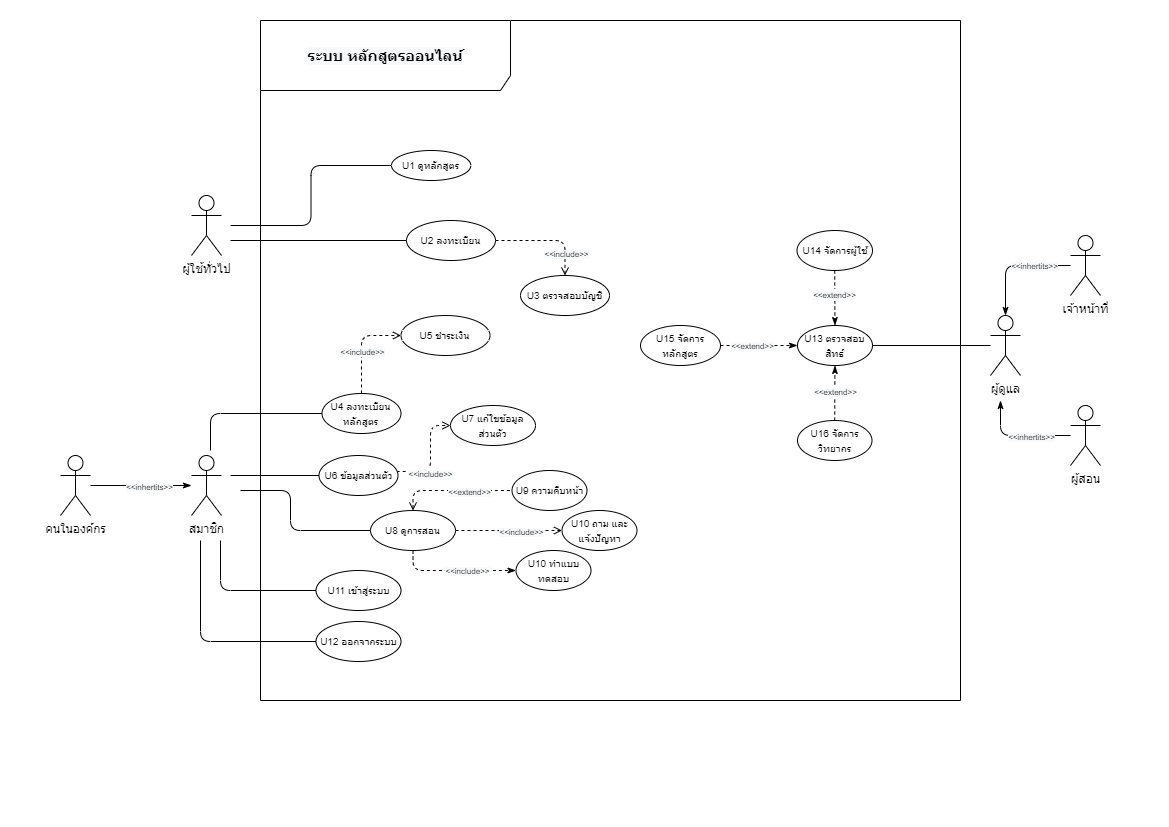

The diagram above was exported from draw.io. Its source (the exported page's mxGraphModel, read from the mxfile embedded in the PNG):
<mxGraphModel dx="1296" dy="800" grid="1" gridSize="10" guides="1" tooltips="1" connect="1" arrows="1" fold="1" page="1" pageScale="1" pageWidth="1169" pageHeight="827" math="0" shadow="0">
  <root>
    <mxCell id="0" />
    <mxCell id="1" parent="0" />
    <mxCell id="wGKVnBtqU-7OTA-T12JX-72" value="&lt;h2 style=&quot;background-color: rgb(248 , 249 , 250)&quot;&gt;ระบบ หลักสูตรออนไลน์&lt;/h2&gt;" style="shape=umlFrame;whiteSpace=wrap;html=1;labelBackgroundColor=default;labelBorderColor=none;fontSize=10;width=250;height=70;" vertex="1" parent="1">
      <mxGeometry x="260" y="20" width="700" height="680" as="geometry" />
    </mxCell>
    <mxCell id="sPq8B3tnpJS6kj0rBH5P-12" style="edgeStyle=orthogonalEdgeStyle;orthogonalLoop=1;jettySize=auto;html=1;entryX=0;entryY=0.5;entryDx=0;entryDy=0;endArrow=none;endFill=0;rounded=1;" parent="1" target="sPq8B3tnpJS6kj0rBH5P-9" edge="1">
      <mxGeometry relative="1" as="geometry">
        <mxPoint x="230" y="225" as="sourcePoint" />
      </mxGeometry>
    </mxCell>
    <mxCell id="sPq8B3tnpJS6kj0rBH5P-3" value="ผู้ใช้ทั่วไป" style="shape=umlActor;verticalLabelPosition=bottom;verticalAlign=top;html=1;outlineConnect=0;" parent="1" vertex="1">
      <mxGeometry x="191" y="195" width="30" height="60" as="geometry" />
    </mxCell>
    <mxCell id="sPq8B3tnpJS6kj0rBH5P-6" value="สมาชิก" style="shape=umlActor;verticalLabelPosition=bottom;verticalAlign=top;html=1;outlineConnect=0;" parent="1" vertex="1">
      <mxGeometry x="191" y="455" width="30" height="60" as="geometry" />
    </mxCell>
    <mxCell id="wGKVnBtqU-7OTA-T12JX-1" style="edgeStyle=orthogonalEdgeStyle;rounded=0;orthogonalLoop=1;jettySize=auto;html=1;fontSize=24;endArrow=none;endFill=0;" edge="1" parent="1" source="sPq8B3tnpJS6kj0rBH5P-7">
      <mxGeometry relative="1" as="geometry">
        <mxPoint x="230" y="240" as="targetPoint" />
      </mxGeometry>
    </mxCell>
    <mxCell id="wGKVnBtqU-7OTA-T12JX-9" value="" style="edgeStyle=orthogonalEdgeStyle;orthogonalLoop=1;jettySize=auto;html=1;fontSize=24;endArrow=open;endFill=0;dashed=1;strokeWidth=1;strokeColor=default;rounded=1;" edge="1" parent="1" source="sPq8B3tnpJS6kj0rBH5P-7" target="wGKVnBtqU-7OTA-T12JX-8">
      <mxGeometry relative="1" as="geometry" />
    </mxCell>
    <mxCell id="wGKVnBtqU-7OTA-T12JX-11" value="&lt;span style=&quot;background-color: rgb(248 , 249 , 250)&quot;&gt;&amp;lt;&amp;lt;include&amp;gt;&amp;gt;&lt;/span&gt;" style="edgeLabel;html=1;align=center;verticalAlign=middle;resizable=0;points=[];fontSize=8;" vertex="1" connectable="0" parent="wGKVnBtqU-7OTA-T12JX-9">
      <mxGeometry x="0.5866" y="1" relative="1" as="geometry">
        <mxPoint as="offset" />
      </mxGeometry>
    </mxCell>
    <mxCell id="sPq8B3tnpJS6kj0rBH5P-7" value="&lt;font style=&quot;font-size: 10px&quot;&gt;U2 ลงทะเบียน&lt;/font&gt;" style="ellipse;whiteSpace=wrap;html=1;" parent="1" vertex="1">
      <mxGeometry x="406" y="220" width="89" height="40" as="geometry" />
    </mxCell>
    <mxCell id="sPq8B3tnpJS6kj0rBH5P-9" value="&lt;font style=&quot;font-size: 10px&quot;&gt;U1 ดูหลักสูตร&lt;/font&gt;" style="ellipse;whiteSpace=wrap;html=1;" parent="1" vertex="1">
      <mxGeometry x="391" y="150" width="79.33" height="30" as="geometry" />
    </mxCell>
    <mxCell id="wGKVnBtqU-7OTA-T12JX-15" style="edgeStyle=orthogonalEdgeStyle;rounded=1;orthogonalLoop=1;jettySize=auto;html=1;entryX=0;entryY=0.5;entryDx=0;entryDy=0;fontSize=8;endArrow=open;endFill=0;dashed=1;strokeWidth=1;" edge="1" parent="1" source="sPq8B3tnpJS6kj0rBH5P-16" target="wGKVnBtqU-7OTA-T12JX-14">
      <mxGeometry relative="1" as="geometry" />
    </mxCell>
    <mxCell id="wGKVnBtqU-7OTA-T12JX-16" value="&lt;span style=&quot;background-color: rgb(248 , 249 , 250)&quot;&gt;&amp;lt;&amp;lt;include&amp;gt;&amp;gt;&lt;/span&gt;" style="edgeLabel;html=1;align=center;verticalAlign=middle;resizable=0;points=[];fontSize=8;" vertex="1" connectable="0" parent="wGKVnBtqU-7OTA-T12JX-15">
      <mxGeometry x="-0.1536" relative="1" as="geometry">
        <mxPoint as="offset" />
      </mxGeometry>
    </mxCell>
    <mxCell id="wGKVnBtqU-7OTA-T12JX-79" style="edgeStyle=orthogonalEdgeStyle;rounded=1;orthogonalLoop=1;jettySize=auto;html=1;fontSize=10;startArrow=none;startFill=0;endArrow=none;endFill=0;strokeColor=default;strokeWidth=1;" edge="1" parent="1" source="sPq8B3tnpJS6kj0rBH5P-16">
      <mxGeometry relative="1" as="geometry">
        <mxPoint x="210" y="450" as="targetPoint" />
      </mxGeometry>
    </mxCell>
    <mxCell id="sPq8B3tnpJS6kj0rBH5P-16" value="&lt;font style=&quot;font-size: 10px&quot;&gt;U4 ลงทะเบียนหลักสูตร&lt;/font&gt;" style="ellipse;whiteSpace=wrap;html=1;" parent="1" vertex="1">
      <mxGeometry x="321.5" y="393" width="79" height="40" as="geometry" />
    </mxCell>
    <mxCell id="sPq8B3tnpJS6kj0rBH5P-18" value="&lt;font style=&quot;font-size: 10px&quot;&gt;U7 แก้ใขข้อมูล&lt;br&gt;ส่วนตัว&lt;/font&gt;" style="ellipse;whiteSpace=wrap;html=1;" parent="1" vertex="1">
      <mxGeometry x="450" y="405" width="85" height="40" as="geometry" />
    </mxCell>
    <mxCell id="wGKVnBtqU-7OTA-T12JX-82" style="edgeStyle=orthogonalEdgeStyle;rounded=1;orthogonalLoop=1;jettySize=auto;html=1;entryX=1;entryY=0.5;entryDx=0;entryDy=0;fontSize=10;startArrow=none;startFill=0;endArrow=none;endFill=0;strokeColor=default;strokeWidth=1;" edge="1" parent="1" source="sPq8B3tnpJS6kj0rBH5P-29" target="wGKVnBtqU-7OTA-T12JX-48">
      <mxGeometry relative="1" as="geometry" />
    </mxCell>
    <mxCell id="sPq8B3tnpJS6kj0rBH5P-29" value="ผู้ดูแล" style="shape=umlActor;verticalLabelPosition=bottom;verticalAlign=top;html=1;outlineConnect=0;" parent="1" vertex="1">
      <mxGeometry x="990" y="315" width="30" height="60" as="geometry" />
    </mxCell>
    <mxCell id="wGKVnBtqU-7OTA-T12JX-49" value="" style="edgeStyle=orthogonalEdgeStyle;rounded=1;orthogonalLoop=1;jettySize=auto;html=1;dashed=1;fontSize=10;startArrow=none;startFill=0;endArrow=classicThin;endFill=1;strokeColor=default;strokeWidth=1;" edge="1" parent="1" source="sPq8B3tnpJS6kj0rBH5P-31" target="wGKVnBtqU-7OTA-T12JX-48">
      <mxGeometry relative="1" as="geometry" />
    </mxCell>
    <mxCell id="wGKVnBtqU-7OTA-T12JX-52" value="&lt;span style=&quot;font-size: 8px ; background-color: rgb(248 , 249 , 250)&quot;&gt;&amp;lt;&amp;lt;extend&amp;gt;&amp;gt;&lt;/span&gt;" style="edgeLabel;html=1;align=center;verticalAlign=middle;resizable=0;points=[];fontSize=10;" vertex="1" connectable="0" parent="wGKVnBtqU-7OTA-T12JX-49">
      <mxGeometry x="-0.1532" y="-1" relative="1" as="geometry">
        <mxPoint as="offset" />
      </mxGeometry>
    </mxCell>
    <mxCell id="sPq8B3tnpJS6kj0rBH5P-31" value="&lt;font style=&quot;font-size: 10px&quot;&gt;U14 จัดการผู้ใช้&lt;/font&gt;" style="ellipse;whiteSpace=wrap;html=1;" parent="1" vertex="1">
      <mxGeometry x="796.5" y="230" width="75.5" height="40" as="geometry" />
    </mxCell>
    <mxCell id="wGKVnBtqU-7OTA-T12JX-50" value="" style="edgeStyle=orthogonalEdgeStyle;rounded=1;orthogonalLoop=1;jettySize=auto;html=1;dashed=1;fontSize=10;startArrow=none;startFill=0;endArrow=classicThin;endFill=1;strokeColor=default;strokeWidth=1;" edge="1" parent="1" source="sPq8B3tnpJS6kj0rBH5P-32" target="wGKVnBtqU-7OTA-T12JX-48">
      <mxGeometry relative="1" as="geometry" />
    </mxCell>
    <mxCell id="wGKVnBtqU-7OTA-T12JX-53" value="&lt;span style=&quot;font-size: 8px ; background-color: rgb(248 , 249 , 250)&quot;&gt;&amp;lt;&amp;lt;extend&amp;gt;&amp;gt;&lt;/span&gt;" style="edgeLabel;html=1;align=center;verticalAlign=middle;resizable=0;points=[];fontSize=10;" vertex="1" connectable="0" parent="wGKVnBtqU-7OTA-T12JX-50">
      <mxGeometry x="-0.1732" y="1" relative="1" as="geometry">
        <mxPoint as="offset" />
      </mxGeometry>
    </mxCell>
    <mxCell id="sPq8B3tnpJS6kj0rBH5P-32" value="&lt;font style=&quot;font-size: 10px&quot;&gt;U15 จัดการหลักสูตร&lt;/font&gt;" style="ellipse;whiteSpace=wrap;html=1;" parent="1" vertex="1">
      <mxGeometry x="640" y="325" width="80" height="40" as="geometry" />
    </mxCell>
    <mxCell id="wGKVnBtqU-7OTA-T12JX-51" value="" style="edgeStyle=orthogonalEdgeStyle;rounded=1;orthogonalLoop=1;jettySize=auto;html=1;dashed=1;fontSize=10;startArrow=none;startFill=0;endArrow=classicThin;endFill=1;strokeColor=default;strokeWidth=1;" edge="1" parent="1" source="sPq8B3tnpJS6kj0rBH5P-34" target="wGKVnBtqU-7OTA-T12JX-48">
      <mxGeometry relative="1" as="geometry" />
    </mxCell>
    <mxCell id="wGKVnBtqU-7OTA-T12JX-54" value="&lt;span style=&quot;font-size: 8px ; background-color: rgb(248 , 249 , 250)&quot;&gt;&amp;lt;&amp;lt;extend&amp;gt;&amp;gt;&lt;/span&gt;" style="edgeLabel;html=1;align=center;verticalAlign=middle;resizable=0;points=[];fontSize=10;" vertex="1" connectable="0" parent="wGKVnBtqU-7OTA-T12JX-51">
      <mxGeometry x="0.0968" relative="1" as="geometry">
        <mxPoint as="offset" />
      </mxGeometry>
    </mxCell>
    <mxCell id="sPq8B3tnpJS6kj0rBH5P-34" value="&lt;font style=&quot;font-size: 10px&quot;&gt;U16 จัดการวิทยากร&lt;/font&gt;" style="ellipse;whiteSpace=wrap;html=1;" parent="1" vertex="1">
      <mxGeometry x="797" y="420" width="74.5" height="40" as="geometry" />
    </mxCell>
    <mxCell id="ribtFwwlpDy5uogr9bDk-9" value="&lt;font style=&quot;font-size: 10px&quot;&gt;U9 ความคืบหน้า&lt;/font&gt;" style="ellipse;whiteSpace=wrap;html=1;" parent="1" vertex="1">
      <mxGeometry x="511.5" y="470" width="75" height="40" as="geometry" />
    </mxCell>
    <mxCell id="wGKVnBtqU-7OTA-T12JX-8" value="&lt;font style=&quot;font-size: 10px&quot;&gt;U3 ตรวจสอบบัญชี&lt;/font&gt;" style="ellipse;whiteSpace=wrap;html=1;" vertex="1" parent="1">
      <mxGeometry x="520" y="275" width="89" height="40" as="geometry" />
    </mxCell>
    <mxCell id="wGKVnBtqU-7OTA-T12JX-14" value="&lt;font style=&quot;font-size: 10px&quot;&gt;U5 ชำระเงิน&lt;/font&gt;" style="ellipse;whiteSpace=wrap;html=1;" vertex="1" parent="1">
      <mxGeometry x="400.5" y="315" width="89" height="40" as="geometry" />
    </mxCell>
    <mxCell id="wGKVnBtqU-7OTA-T12JX-22" style="edgeStyle=orthogonalEdgeStyle;rounded=1;orthogonalLoop=1;jettySize=auto;html=1;entryX=0;entryY=0.5;entryDx=0;entryDy=0;dashed=1;fontSize=10;endArrow=open;endFill=0;strokeWidth=1;exitX=1;exitY=0;exitDx=0;exitDy=0;" edge="1" parent="1" source="wGKVnBtqU-7OTA-T12JX-20" target="sPq8B3tnpJS6kj0rBH5P-18">
      <mxGeometry relative="1" as="geometry">
        <Array as="points">
          <mxPoint x="430" y="471" />
          <mxPoint x="430" y="425" />
        </Array>
      </mxGeometry>
    </mxCell>
    <mxCell id="wGKVnBtqU-7OTA-T12JX-23" value="&lt;span style=&quot;font-size: 8px ; background-color: rgb(248 , 249 , 250)&quot;&gt;&amp;lt;&amp;lt;include&amp;gt;&amp;gt;&lt;/span&gt;" style="edgeLabel;html=1;align=center;verticalAlign=middle;resizable=0;points=[];fontSize=10;" vertex="1" connectable="0" parent="wGKVnBtqU-7OTA-T12JX-22">
      <mxGeometry x="-0.1018" y="-1" relative="1" as="geometry">
        <mxPoint as="offset" />
      </mxGeometry>
    </mxCell>
    <mxCell id="wGKVnBtqU-7OTA-T12JX-80" style="edgeStyle=orthogonalEdgeStyle;rounded=1;orthogonalLoop=1;jettySize=auto;html=1;fontSize=10;startArrow=none;startFill=0;endArrow=none;endFill=0;strokeColor=default;strokeWidth=1;" edge="1" parent="1" source="wGKVnBtqU-7OTA-T12JX-20">
      <mxGeometry relative="1" as="geometry">
        <mxPoint x="230" y="475" as="targetPoint" />
      </mxGeometry>
    </mxCell>
    <mxCell id="wGKVnBtqU-7OTA-T12JX-20" value="&lt;font style=&quot;font-size: 10px&quot;&gt;U6 ข้อมูลส่วนตัว&lt;/font&gt;" style="ellipse;whiteSpace=wrap;html=1;" vertex="1" parent="1">
      <mxGeometry x="318.5" y="455" width="79" height="40" as="geometry" />
    </mxCell>
    <mxCell id="wGKVnBtqU-7OTA-T12JX-26" style="edgeStyle=orthogonalEdgeStyle;rounded=1;orthogonalLoop=1;jettySize=auto;html=1;dashed=1;fontSize=10;endArrow=none;endFill=0;strokeColor=default;strokeWidth=1;startArrow=open;startFill=0;exitX=0.5;exitY=0;exitDx=0;exitDy=0;" edge="1" parent="1" source="wGKVnBtqU-7OTA-T12JX-25" target="ribtFwwlpDy5uogr9bDk-9">
      <mxGeometry relative="1" as="geometry" />
    </mxCell>
    <mxCell id="wGKVnBtqU-7OTA-T12JX-43" value="&lt;span style=&quot;font-size: 8px ; background-color: rgb(248 , 249 , 250)&quot;&gt;&amp;lt;&amp;lt;extend&amp;gt;&amp;gt;&lt;/span&gt;" style="edgeLabel;html=1;align=center;verticalAlign=middle;resizable=0;points=[];fontSize=10;" vertex="1" connectable="0" parent="wGKVnBtqU-7OTA-T12JX-26">
      <mxGeometry x="0.2896" relative="1" as="geometry">
        <mxPoint as="offset" />
      </mxGeometry>
    </mxCell>
    <mxCell id="wGKVnBtqU-7OTA-T12JX-32" style="edgeStyle=orthogonalEdgeStyle;rounded=1;orthogonalLoop=1;jettySize=auto;html=1;entryX=0;entryY=0.5;entryDx=0;entryDy=0;dashed=1;fontSize=10;endArrow=open;endFill=0;strokeColor=default;strokeWidth=1;startArrow=none;startFill=0;" edge="1" parent="1" source="wGKVnBtqU-7OTA-T12JX-25" target="wGKVnBtqU-7OTA-T12JX-31">
      <mxGeometry relative="1" as="geometry" />
    </mxCell>
    <mxCell id="wGKVnBtqU-7OTA-T12JX-33" value="&lt;span style=&quot;font-size: 8px ; background-color: rgb(248 , 249 , 250)&quot;&gt;&amp;lt;&amp;lt;include&amp;gt;&amp;gt;&lt;/span&gt;" style="edgeLabel;html=1;align=center;verticalAlign=middle;resizable=0;points=[];fontSize=10;" vertex="1" connectable="0" parent="wGKVnBtqU-7OTA-T12JX-32">
      <mxGeometry x="0.218" relative="1" as="geometry">
        <mxPoint as="offset" />
      </mxGeometry>
    </mxCell>
    <mxCell id="wGKVnBtqU-7OTA-T12JX-45" style="edgeStyle=orthogonalEdgeStyle;rounded=1;orthogonalLoop=1;jettySize=auto;html=1;entryX=0;entryY=0.5;entryDx=0;entryDy=0;dashed=1;fontSize=10;startArrow=none;startFill=0;endArrow=classicThin;endFill=1;strokeColor=default;strokeWidth=1;exitX=0.5;exitY=1;exitDx=0;exitDy=0;" edge="1" parent="1" source="wGKVnBtqU-7OTA-T12JX-25" target="wGKVnBtqU-7OTA-T12JX-28">
      <mxGeometry relative="1" as="geometry" />
    </mxCell>
    <mxCell id="wGKVnBtqU-7OTA-T12JX-46" value="&lt;span style=&quot;font-size: 8px ; background-color: rgb(248 , 249 , 250)&quot;&gt;&amp;lt;&amp;lt;include&amp;gt;&amp;gt;&lt;/span&gt;" style="edgeLabel;html=1;align=center;verticalAlign=middle;resizable=0;points=[];fontSize=10;" vertex="1" connectable="0" parent="wGKVnBtqU-7OTA-T12JX-45">
      <mxGeometry x="0.2" y="1" relative="1" as="geometry">
        <mxPoint as="offset" />
      </mxGeometry>
    </mxCell>
    <mxCell id="wGKVnBtqU-7OTA-T12JX-81" style="edgeStyle=orthogonalEdgeStyle;rounded=1;orthogonalLoop=1;jettySize=auto;html=1;fontSize=10;startArrow=none;startFill=0;endArrow=none;endFill=0;strokeColor=default;strokeWidth=1;" edge="1" parent="1" source="wGKVnBtqU-7OTA-T12JX-25">
      <mxGeometry relative="1" as="geometry">
        <mxPoint x="240" y="490" as="targetPoint" />
        <Array as="points">
          <mxPoint x="290" y="530" />
          <mxPoint x="290" y="490" />
        </Array>
      </mxGeometry>
    </mxCell>
    <mxCell id="wGKVnBtqU-7OTA-T12JX-25" value="&lt;font style=&quot;font-size: 10px&quot;&gt;U8 ดูการสอน&lt;br&gt;&lt;/font&gt;" style="ellipse;whiteSpace=wrap;html=1;" vertex="1" parent="1">
      <mxGeometry x="370" y="510" width="85" height="40" as="geometry" />
    </mxCell>
    <mxCell id="wGKVnBtqU-7OTA-T12JX-28" value="&lt;span style=&quot;font-size: 10px&quot;&gt;U10 ทำแบบทดสอบ&lt;/span&gt;" style="ellipse;whiteSpace=wrap;html=1;" vertex="1" parent="1">
      <mxGeometry x="515.5" y="550" width="75" height="40" as="geometry" />
    </mxCell>
    <mxCell id="wGKVnBtqU-7OTA-T12JX-31" value="&lt;span style=&quot;font-size: 10px&quot;&gt;U10 ถาม และ แจ้งปัญหา&lt;/span&gt;" style="ellipse;whiteSpace=wrap;html=1;" vertex="1" parent="1">
      <mxGeometry x="561.5" y="510" width="75" height="40" as="geometry" />
    </mxCell>
    <mxCell id="wGKVnBtqU-7OTA-T12JX-77" style="edgeStyle=orthogonalEdgeStyle;rounded=1;orthogonalLoop=1;jettySize=auto;html=1;fontSize=10;startArrow=none;startFill=0;endArrow=none;endFill=0;strokeColor=default;strokeWidth=1;" edge="1" parent="1" source="wGKVnBtqU-7OTA-T12JX-37">
      <mxGeometry relative="1" as="geometry">
        <mxPoint x="220" y="540" as="targetPoint" />
      </mxGeometry>
    </mxCell>
    <mxCell id="wGKVnBtqU-7OTA-T12JX-37" value="&lt;font style=&quot;font-size: 10px&quot;&gt;U11 เข้าสู่ระบบ&lt;br&gt;&lt;/font&gt;" style="ellipse;whiteSpace=wrap;html=1;" vertex="1" parent="1">
      <mxGeometry x="315.5" y="570" width="85" height="40" as="geometry" />
    </mxCell>
    <mxCell id="wGKVnBtqU-7OTA-T12JX-78" style="edgeStyle=orthogonalEdgeStyle;rounded=1;orthogonalLoop=1;jettySize=auto;html=1;fontSize=10;startArrow=none;startFill=0;endArrow=none;endFill=0;strokeColor=default;strokeWidth=1;" edge="1" parent="1" source="wGKVnBtqU-7OTA-T12JX-38">
      <mxGeometry relative="1" as="geometry">
        <mxPoint x="200" y="540" as="targetPoint" />
      </mxGeometry>
    </mxCell>
    <mxCell id="wGKVnBtqU-7OTA-T12JX-38" value="&lt;font style=&quot;font-size: 10px&quot;&gt;U12 ออกจากระบบ&lt;br&gt;&lt;/font&gt;" style="ellipse;whiteSpace=wrap;html=1;" vertex="1" parent="1">
      <mxGeometry x="315.5" y="621" width="85" height="40" as="geometry" />
    </mxCell>
    <mxCell id="wGKVnBtqU-7OTA-T12JX-48" value="&lt;font style=&quot;font-size: 10px&quot;&gt;U13 ตรวจสอบสิทธ์&lt;/font&gt;" style="ellipse;whiteSpace=wrap;html=1;" vertex="1" parent="1">
      <mxGeometry x="797" y="325" width="75" height="40" as="geometry" />
    </mxCell>
    <mxCell id="wGKVnBtqU-7OTA-T12JX-60" style="edgeStyle=orthogonalEdgeStyle;rounded=1;orthogonalLoop=1;jettySize=auto;html=1;fontSize=10;startArrow=none;startFill=0;endArrow=classicThin;endFill=1;strokeColor=default;strokeWidth=1;" edge="1" parent="1" source="wGKVnBtqU-7OTA-T12JX-55" target="sPq8B3tnpJS6kj0rBH5P-6">
      <mxGeometry relative="1" as="geometry" />
    </mxCell>
    <mxCell id="wGKVnBtqU-7OTA-T12JX-66" value="&lt;span style=&quot;font-size: 8px ; background-color: rgb(248 , 249 , 250)&quot;&gt;&amp;lt;&amp;lt;inhertits&amp;gt;&amp;gt;&lt;/span&gt;" style="edgeLabel;html=1;align=center;verticalAlign=middle;resizable=0;points=[];fontSize=10;" vertex="1" connectable="0" parent="wGKVnBtqU-7OTA-T12JX-60">
      <mxGeometry x="0.1554" relative="1" as="geometry">
        <mxPoint as="offset" />
      </mxGeometry>
    </mxCell>
    <mxCell id="wGKVnBtqU-7OTA-T12JX-55" value="คนในองค์กร" style="shape=umlActor;verticalLabelPosition=bottom;verticalAlign=top;html=1;outlineConnect=0;" vertex="1" parent="1">
      <mxGeometry x="60" y="455" width="30" height="60" as="geometry" />
    </mxCell>
    <mxCell id="wGKVnBtqU-7OTA-T12JX-64" style="edgeStyle=orthogonalEdgeStyle;rounded=1;orthogonalLoop=1;jettySize=auto;html=1;fontSize=10;startArrow=none;startFill=0;endArrow=classicThin;endFill=1;strokeColor=default;strokeWidth=1;" edge="1" parent="1" source="wGKVnBtqU-7OTA-T12JX-62" target="sPq8B3tnpJS6kj0rBH5P-29">
      <mxGeometry relative="1" as="geometry" />
    </mxCell>
    <mxCell id="wGKVnBtqU-7OTA-T12JX-71" value="&lt;span style=&quot;font-size: 8px ; background-color: rgb(248 , 249 , 250)&quot;&gt;&amp;lt;&amp;lt;inhertits&amp;gt;&amp;gt;&lt;/span&gt;" style="edgeLabel;html=1;align=center;verticalAlign=middle;resizable=0;points=[];fontSize=10;" vertex="1" connectable="0" parent="wGKVnBtqU-7OTA-T12JX-64">
      <mxGeometry x="-0.361" y="-1" relative="1" as="geometry">
        <mxPoint as="offset" />
      </mxGeometry>
    </mxCell>
    <mxCell id="wGKVnBtqU-7OTA-T12JX-62" value="เจ้าหน้าที่" style="shape=umlActor;verticalLabelPosition=bottom;verticalAlign=top;html=1;outlineConnect=0;" vertex="1" parent="1">
      <mxGeometry x="1070" y="235" width="30" height="60" as="geometry" />
    </mxCell>
    <mxCell id="wGKVnBtqU-7OTA-T12JX-68" style="edgeStyle=orthogonalEdgeStyle;rounded=1;orthogonalLoop=1;jettySize=auto;html=1;fontSize=10;startArrow=none;startFill=0;endArrow=classicThin;endFill=1;strokeColor=default;strokeWidth=1;" edge="1" parent="1" source="wGKVnBtqU-7OTA-T12JX-63">
      <mxGeometry relative="1" as="geometry">
        <mxPoint x="1000" y="400" as="targetPoint" />
      </mxGeometry>
    </mxCell>
    <mxCell id="wGKVnBtqU-7OTA-T12JX-69" value="&lt;span style=&quot;font-size: 8px ; background-color: rgb(248 , 249 , 250)&quot;&gt;&amp;lt;&amp;lt;inhertits&amp;gt;&amp;gt;&lt;/span&gt;" style="edgeLabel;html=1;align=center;verticalAlign=middle;resizable=0;points=[];fontSize=10;" vertex="1" connectable="0" parent="wGKVnBtqU-7OTA-T12JX-68">
      <mxGeometry x="-0.2334" relative="1" as="geometry">
        <mxPoint as="offset" />
      </mxGeometry>
    </mxCell>
    <mxCell id="wGKVnBtqU-7OTA-T12JX-63" value="ผู้สอน" style="shape=umlActor;verticalLabelPosition=bottom;verticalAlign=top;html=1;outlineConnect=0;" vertex="1" parent="1">
      <mxGeometry x="1070" y="405" width="30" height="60" as="geometry" />
    </mxCell>
  </root>
</mxGraphModel>